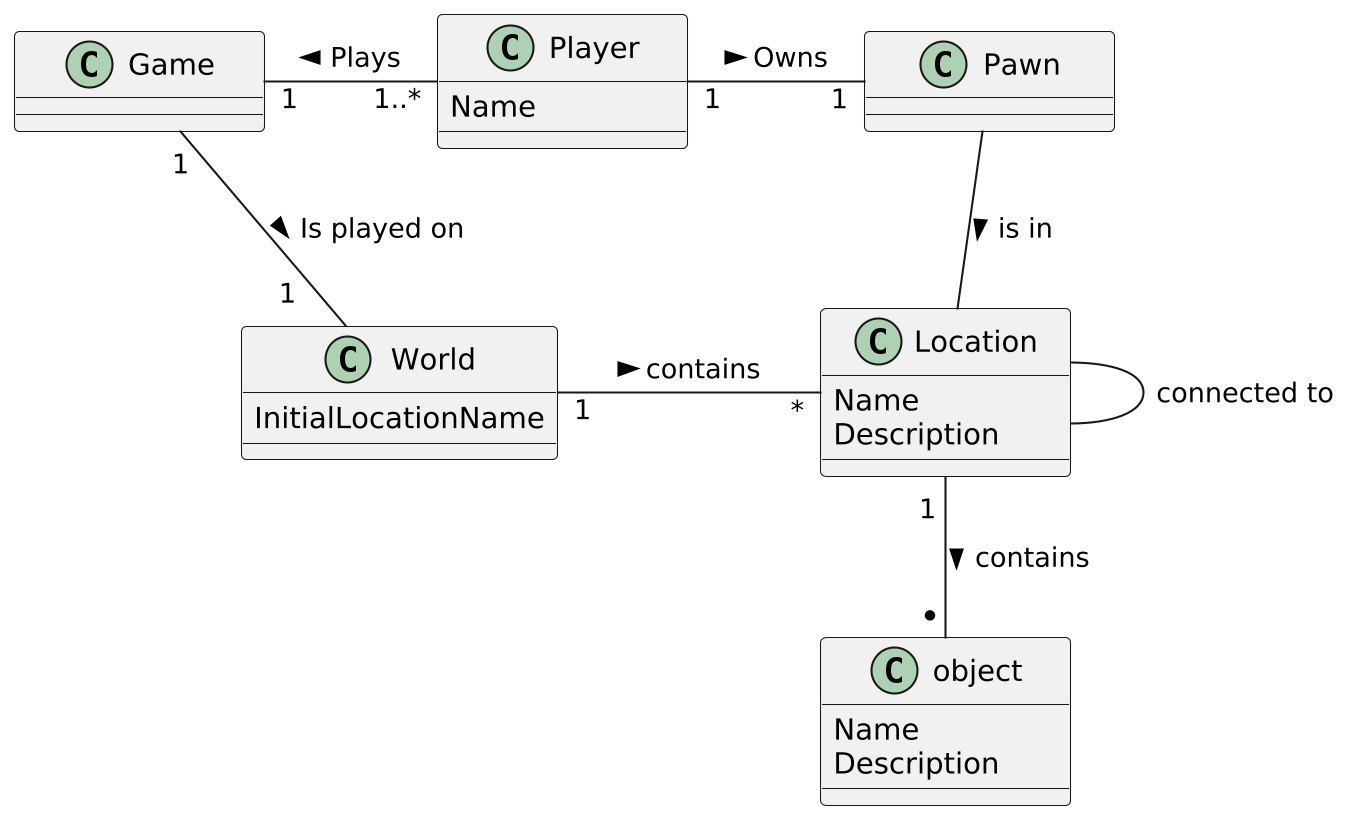

The diagram above was rendered by PlantUML. Its source (embedded in the PNG):
@startuml
skinparamlocked dpi 200
skinparam MinClassWidth 120

class Game
class Player {
    Name
}
class Pawn
class World {
    InitialLocationName
}
class Location{
    Name
    Description
}
class object {
    Name
    Description
}

Game "1   " - "  1..*" Player : Plays <
Player "1   " - "   1" Pawn  : Owns >
Game "1" -down- "1    " World : Is played on >
World "1      " - "      *" Location : contains >
Pawn -- Location : is in >
Location -- Location : connected to
Location "1 " -- "* " object : contains >
@enduml